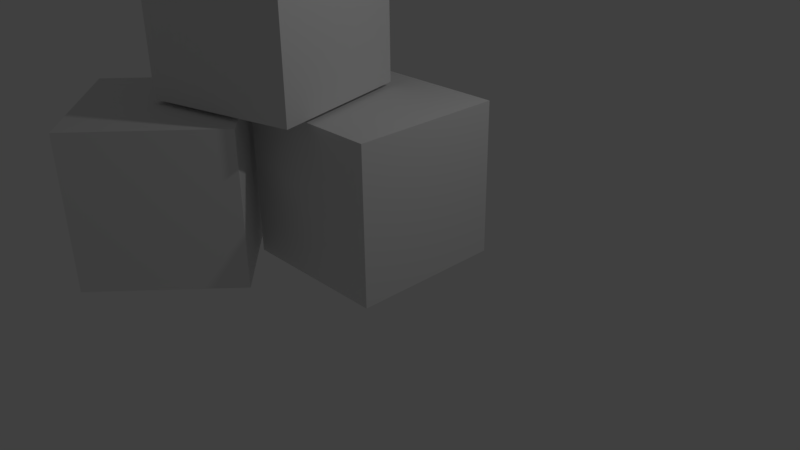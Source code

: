 # Source: Crates.blend  (saved by Blender 2.77.0; exported with 4.5.12 LTS)
import bpy
from mathutils import Matrix  # noqa: F401  (used for matrix-valued properties, if any)

bpy.ops.wm.read_factory_settings(use_empty=True)
scene = bpy.context.scene
scene.name = 'Scene'

# ---- collections
col_collection_1 = bpy.data.collections.new('Collection 1'); scene.collection.children.link(col_collection_1)

# ---- images (referenced by path relative to the original .blend; pixels are not part of the script)
import os
ASSET_DIR = os.environ.get("B2B_ASSET_DIR", "")  # directory of the original .blend (textures are referenced by path, not embedded)
HERE = os.path.dirname(os.path.abspath(__file__))  # packed textures are extracted next to this script under _unpacked/

def load_image(name, relpath, width, height, colorspace="sRGB"):
    """Load a texture the original file referenced (path relative to the .blend, or extracted next to this script)."""
    p = next((c for c in (os.path.join(HERE, relpath), os.path.join(ASSET_DIR, relpath)) if relpath and os.path.exists(c)), "")
    if p:
        img = bpy.data.images.load(p, check_existing=True)
        img.name = name
    else:  # same state as the original file: an image datablock whose file is absent (Cycles renders it pink)
        img = bpy.data.images.new(name, width, height)
        img.source = "FILE"
        img.filepath = "//" + (relpath or name)
    img.colorspace_settings.name = colorspace
    return img
img_cratetex = load_image('CrateTex', '_unpacked/CrateTex.9e5b9abd.png', 1024, 1024, 'sRGB')

# ---- materials (node trees are filled in below, after node groups)
mat_material_001 = bpy.data.materials.new('Material.001')
mat_material_001.alpha_threshold = 0.0
mat_material_001.roughness = 0.5

# ---- material node trees
mat_material_001.use_nodes = True; mat_material_001.node_tree.nodes.clear()
_N = mat_material_001.node_tree.nodes; _L = mat_material_001.node_tree.links
n0 = _N.new('ShaderNodeOutputMaterial'); n0.name = 'Material Output'; n0.location = (300, 300)
n1 = _N.new('ShaderNodeBsdfDiffuse'); n1.name = 'Diffuse BSDF'; n1.location = (10, 300)
n2 = _N.new('ShaderNodeTexImage'); n2.name = 'Image Texture'; n2.location = (0, 0)
n2.width = 140
n2.image = img_cratetex
_L.new(n1.outputs[0], n0.inputs[0])
n0.is_active_output = True

# ---- world
world_world = bpy.data.worlds.new('World'); scene.world = world_world
world_world.color = (0.05088, 0.05088, 0.05088)
world_world.use_sun_shadow = False
world_world.sun_shadow_jitter_overblur = 0.0
world_world.cycles.sampling_method = 'MANUAL'

# ---- cameras
cam_camera = bpy.data.cameras.new('Camera')
cam_camera.clip_end = 100.0
cam_camera.lens = 35.0
cam_camera.sensor_width = 32.0
cam_camera.sensor_height = 18.0
cam_camera.ortho_scale = 7.314
cam_camera.dof.focus_distance = 0.0

# ---- lights
light_lamp = bpy.data.lights.new('Lamp', 'POINT')
light_lamp.transmission_factor = 0.0
light_lamp.cutoff_distance = 30.0
light_lamp.energy = 100.0
light_lamp.shadow_buffer_clip_start = 1.001
light_lamp.shadow_soft_size = 0.1
light_lamp.shadow_maximum_resolution = 0.006
light_lamp.use_absolute_resolution = True

# ---- meshes
me_cube_003 = bpy.data.meshes.new('Cube.003')
me_cube_003.from_pydata([(-1.0, -1.0, -1.0), (-1.0, -1.0, 1.0), (-1.0, 1.0, -1.0), (-1.0, 1.0, 1.0), (1.0, -1.0, -1.0), (1.0, -1.0, 1.0), (1.0, 1.0, -1.0), (1.0, 1.0, 1.0)], [], [(1, 3, 2, 0), (3, 7, 6, 2), (7, 5, 4, 6), (5, 1, 0, 4), (0, 2, 6, 4), (5, 7, 3, 1)])
_uv = me_cube_003.uv_layers.new(name='UVMap')
_uv.uv.foreach_set('vector', [0.03229, 0.04439, 0.9655, 0.04439, 0.9655, 0.9776, 0.03229, 0.9776, 0.9655, 0.9776, 0.03229, 0.9776, 0.03229, 0.04439, 0.9655, 0.04439, 0.9655, 0.9776, 0.03229, 0.9776, 0.03229, 0.04439, 0.9655, 0.04439, 0.9655, 0.9776, 0.03229, 0.9776, 0.03229, 0.04439, 0.9655, 0.04439, 0.03229, 0.9776, 0.03229, 0.04439, 0.9655, 0.04439, 0.9655, 0.9776, 0.9655, 0.04439, 0.9655, 0.9776, 0.03229, 0.9776, 0.03229, 0.04439])
me_cube_003.materials.append(mat_material_001)
me_cube_003.use_remesh_preserve_volume = False
me_cube_003.use_remesh_preserve_attributes = False
me_cube_003.use_mirror_vertex_groups = False
me_cube_003.update()
me_cube_002 = bpy.data.meshes.new('Cube.002')
me_cube_002.from_pydata([(-1.0, -1.0, -1.0), (-1.0, -1.0, 1.0), (-1.0, 1.0, -1.0), (-1.0, 1.0, 1.0), (1.0, -1.0, -1.0), (1.0, -1.0, 1.0), (1.0, 1.0, -1.0), (1.0, 1.0, 1.0)], [], [(1, 3, 2, 0), (3, 7, 6, 2), (7, 5, 4, 6), (5, 1, 0, 4), (0, 2, 6, 4), (5, 7, 3, 1)])
_uv = me_cube_002.uv_layers.new(name='UVMap')
_uv.uv.foreach_set('vector', [0.03229, 0.04439, 0.9655, 0.04439, 0.9655, 0.9776, 0.03229, 0.9776, 0.9655, 0.9776, 0.03229, 0.9776, 0.03229, 0.04439, 0.9655, 0.04439, 0.9655, 0.9776, 0.03229, 0.9776, 0.03229, 0.04439, 0.9655, 0.04439, 0.9655, 0.9776, 0.03229, 0.9776, 0.03229, 0.04439, 0.9655, 0.04439, 0.03229, 0.9776, 0.03229, 0.04439, 0.9655, 0.04439, 0.9655, 0.9776, 0.9655, 0.04439, 0.9655, 0.9776, 0.03229, 0.9776, 0.03229, 0.04439])
me_cube_002.materials.append(mat_material_001)
me_cube_002.use_remesh_preserve_volume = False
me_cube_002.use_remesh_preserve_attributes = False
me_cube_002.use_mirror_vertex_groups = False
me_cube_002.update()
me_cube_000 = bpy.data.meshes.new('Cube.000')
me_cube_000.from_pydata([(-1.0, -1.0, -1.0), (-1.0, -1.0, 1.0), (-1.0, 1.0, -1.0), (-1.0, 1.0, 1.0), (1.0, -1.0, -1.0), (1.0, -1.0, 1.0), (1.0, 1.0, -1.0), (1.0, 1.0, 1.0)], [], [(1, 3, 2, 0), (3, 7, 6, 2), (7, 5, 4, 6), (5, 1, 0, 4), (0, 2, 6, 4), (5, 7, 3, 1)])
_uv = me_cube_000.uv_layers.new(name='UVMap')
_uv.uv.foreach_set('vector', [0.03229, 0.04439, 0.9655, 0.04439, 0.9655, 0.9776, 0.03229, 0.9776, 0.9655, 0.9776, 0.03229, 0.9776, 0.03229, 0.04439, 0.9655, 0.04439, 0.9655, 0.9776, 0.03229, 0.9776, 0.03229, 0.04439, 0.9655, 0.04439, 0.9655, 0.9776, 0.03229, 0.9776, 0.03229, 0.04439, 0.9655, 0.04439, 0.03229, 0.9776, 0.03229, 0.04439, 0.9655, 0.04439, 0.9655, 0.9776, 0.9655, 0.04439, 0.9655, 0.9776, 0.03229, 0.9776, 0.03229, 0.04439])
me_cube_000.materials.append(mat_material_001)
me_cube_000.use_remesh_preserve_volume = False
me_cube_000.use_remesh_preserve_attributes = False
me_cube_000.use_mirror_vertex_groups = False
me_cube_000.update()
me_cube_001 = bpy.data.meshes.new('Cube.001')
me_cube_001.from_pydata([(-1.0, -1.0, -1.0), (-1.0, -1.0, 1.0), (-1.0, 1.0, -1.0), (-1.0, 1.0, 1.0), (1.0, -1.0, -1.0), (1.0, -1.0, 1.0), (1.0, 1.0, -1.0), (1.0, 1.0, 1.0)], [], [(1, 3, 2, 0), (3, 7, 6, 2), (7, 5, 4, 6), (5, 1, 0, 4), (0, 2, 6, 4), (5, 7, 3, 1)])
_uv = me_cube_001.uv_layers.new(name='UVMap')
_uv.uv.foreach_set('vector', [0.03229, 0.04439, 0.9655, 0.04439, 0.9655, 0.9776, 0.03229, 0.9776, 0.9655, 0.9776, 0.03229, 0.9776, 0.03229, 0.04439, 0.9655, 0.04439, 0.9655, 0.9776, 0.03229, 0.9776, 0.03229, 0.04439, 0.9655, 0.04439, 0.9655, 0.9776, 0.03229, 0.9776, 0.03229, 0.04439, 0.9655, 0.04439, 0.03229, 0.9776, 0.03229, 0.04439, 0.9655, 0.04439, 0.9655, 0.9776, 0.9655, 0.04439, 0.9655, 0.9776, 0.03229, 0.9776, 0.03229, 0.04439])
me_cube_001.materials.append(mat_material_001)
me_cube_001.use_remesh_preserve_volume = False
me_cube_001.use_remesh_preserve_attributes = False
me_cube_001.use_mirror_vertex_groups = False
me_cube_001.update()

# ---- objects
ob_cube_003 = bpy.data.objects.new('Cube.003', me_cube_003)
ob_cube_002 = bpy.data.objects.new('Cube.002', me_cube_002)
ob_cube_001 = bpy.data.objects.new('Cube.001', me_cube_000)
ob_cube = bpy.data.objects.new('Cube', me_cube_001)
ob_lamp = bpy.data.objects.new('Lamp', light_lamp)
ob_camera = bpy.data.objects.new('Camera', cam_camera)

# ---- transforms, parenting, visibility, modifiers, constraints
ob_cube_003.location = (-2.622, 0.8119, 1.289)
ob_cube_003.rotation_euler = (1.228, -0.01871, 0.7937)
ob_cube_003.lineart.crease_threshold = 0.0
ob_cube_002.location = (-0.9715, -0.6477, 3.113)
ob_cube_002.rotation_euler = (0.0, -0.0, -1.33)
ob_cube_002.lineart.crease_threshold = 0.0
ob_cube_001.location = (-1.731, -1.768, 1.058)
ob_cube_001.rotation_euler = (0.0, -0.0, -0.7205)
ob_cube_001.lineart.crease_threshold = 0.0
ob_cube.location = (0.0, 0.0, 1.058)
ob_cube.lineart.crease_threshold = 0.0
ob_lamp.location = (4.076, 1.005, 5.904)
ob_lamp.rotation_euler = (0.6503, 0.05522, 1.866)
ob_lamp.lock_rotations_4d = False
ob_lamp.empty_display_type = 'ARROWS'
ob_lamp.color = (0.0, 0.0, 0.0, 0.0)
ob_lamp.lineart.crease_threshold = 0.0
ob_camera.location = (7.481, -6.508, 5.344)
ob_camera.rotation_euler = (1.109, 0.01082, 0.8149)
ob_camera.lock_rotations_4d = False
ob_camera.empty_display_type = 'ARROWS'
ob_camera.color = (0.0, 0.0, 0.0, 0.0)
ob_camera.display_type = 'WIRE'
ob_camera.lineart.crease_threshold = 0.0

# ---- collection membership
col_collection_1.objects.link(ob_cube_003)
col_collection_1.objects.link(ob_cube_002)
col_collection_1.objects.link(ob_cube_001)
col_collection_1.objects.link(ob_cube)
col_collection_1.objects.link(ob_lamp)
col_collection_1.objects.link(ob_camera)

# ---- scene / render settings (as saved in the file)
scene.camera = ob_camera
scene.frame_start = 1; scene.frame_end = 250; scene.frame_set(1)
scene.render.engine = 'CYCLES'
scene.render.resolution_percentage = 50
scene.render.dither_intensity = 0.0
scene.cycles.use_denoising = False
scene.cycles.samples = 128
scene.cycles.sampling_pattern = 'TABULATED_SOBOL'
scene.cycles.light_sampling_threshold = 0.0
scene.cycles.use_adaptive_sampling = False
scene.cycles.use_light_tree = False
scene.cycles.blur_glossy = 0.0
scene.cycles.sample_clamp_indirect = 0.0
scene.view_settings.view_transform = 'Standard'
bpy.context.view_layer.update()
